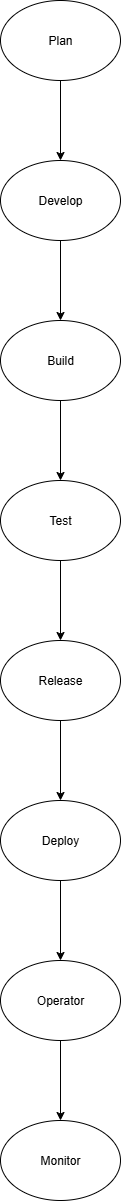

The diagram above was exported from draw.io. Its source (the exported page's mxGraphModel, read from the mxfile embedded in the PNG):
<mxGraphModel dx="786" dy="399" grid="1" gridSize="10" guides="1" tooltips="1" connect="1" arrows="1" fold="1" page="1" pageScale="1" pageWidth="850" pageHeight="1100" math="0" shadow="0">
  <root>
    <mxCell id="0" />
    <mxCell id="1" parent="0" />
    <mxCell id="ER2wL8zyrYA7CnPk8fUf-4" value="" style="edgeStyle=orthogonalEdgeStyle;rounded=0;orthogonalLoop=1;jettySize=auto;html=1;" parent="1" source="ER2wL8zyrYA7CnPk8fUf-1" target="ER2wL8zyrYA7CnPk8fUf-3" edge="1">
      <mxGeometry relative="1" as="geometry" />
    </mxCell>
    <mxCell id="ER2wL8zyrYA7CnPk8fUf-1" value="Plan" style="ellipse;whiteSpace=wrap;html=1;" parent="1" vertex="1">
      <mxGeometry x="320" y="20" width="120" height="80" as="geometry" />
    </mxCell>
    <mxCell id="ER2wL8zyrYA7CnPk8fUf-6" value="" style="edgeStyle=orthogonalEdgeStyle;rounded=0;orthogonalLoop=1;jettySize=auto;html=1;" parent="1" source="ER2wL8zyrYA7CnPk8fUf-3" target="ER2wL8zyrYA7CnPk8fUf-5" edge="1">
      <mxGeometry relative="1" as="geometry" />
    </mxCell>
    <mxCell id="ER2wL8zyrYA7CnPk8fUf-3" value="Develop" style="ellipse;whiteSpace=wrap;html=1;" parent="1" vertex="1">
      <mxGeometry x="320" y="180" width="120" height="80" as="geometry" />
    </mxCell>
    <mxCell id="ER2wL8zyrYA7CnPk8fUf-8" value="" style="edgeStyle=orthogonalEdgeStyle;rounded=0;orthogonalLoop=1;jettySize=auto;html=1;" parent="1" source="ER2wL8zyrYA7CnPk8fUf-5" target="ER2wL8zyrYA7CnPk8fUf-7" edge="1">
      <mxGeometry relative="1" as="geometry" />
    </mxCell>
    <mxCell id="ER2wL8zyrYA7CnPk8fUf-5" value="Build" style="ellipse;whiteSpace=wrap;html=1;" parent="1" vertex="1">
      <mxGeometry x="320" y="340" width="120" height="80" as="geometry" />
    </mxCell>
    <mxCell id="ER2wL8zyrYA7CnPk8fUf-10" value="" style="edgeStyle=orthogonalEdgeStyle;rounded=0;orthogonalLoop=1;jettySize=auto;html=1;" parent="1" source="ER2wL8zyrYA7CnPk8fUf-7" target="ER2wL8zyrYA7CnPk8fUf-9" edge="1">
      <mxGeometry relative="1" as="geometry" />
    </mxCell>
    <mxCell id="ER2wL8zyrYA7CnPk8fUf-7" value="Test" style="ellipse;whiteSpace=wrap;html=1;" parent="1" vertex="1">
      <mxGeometry x="320" y="500" width="120" height="80" as="geometry" />
    </mxCell>
    <mxCell id="ER2wL8zyrYA7CnPk8fUf-12" value="" style="edgeStyle=orthogonalEdgeStyle;rounded=0;orthogonalLoop=1;jettySize=auto;html=1;" parent="1" source="ER2wL8zyrYA7CnPk8fUf-9" target="ER2wL8zyrYA7CnPk8fUf-11" edge="1">
      <mxGeometry relative="1" as="geometry" />
    </mxCell>
    <mxCell id="ER2wL8zyrYA7CnPk8fUf-9" value="Release" style="ellipse;whiteSpace=wrap;html=1;" parent="1" vertex="1">
      <mxGeometry x="320" y="660" width="120" height="80" as="geometry" />
    </mxCell>
    <mxCell id="yUSX2XAthUECvW_lHaHL-4" value="" style="edgeStyle=orthogonalEdgeStyle;rounded=0;orthogonalLoop=1;jettySize=auto;html=1;" edge="1" parent="1" source="ER2wL8zyrYA7CnPk8fUf-11" target="yUSX2XAthUECvW_lHaHL-3">
      <mxGeometry relative="1" as="geometry" />
    </mxCell>
    <mxCell id="ER2wL8zyrYA7CnPk8fUf-11" value="Deploy" style="ellipse;whiteSpace=wrap;html=1;" parent="1" vertex="1">
      <mxGeometry x="320" y="820" width="120" height="80" as="geometry" />
    </mxCell>
    <mxCell id="yUSX2XAthUECvW_lHaHL-6" value="" style="edgeStyle=orthogonalEdgeStyle;rounded=0;orthogonalLoop=1;jettySize=auto;html=1;" edge="1" parent="1" source="yUSX2XAthUECvW_lHaHL-3" target="yUSX2XAthUECvW_lHaHL-5">
      <mxGeometry relative="1" as="geometry" />
    </mxCell>
    <mxCell id="yUSX2XAthUECvW_lHaHL-3" value="Operator" style="ellipse;whiteSpace=wrap;html=1;" vertex="1" parent="1">
      <mxGeometry x="320" y="980" width="120" height="80" as="geometry" />
    </mxCell>
    <mxCell id="yUSX2XAthUECvW_lHaHL-5" value="Monitor" style="ellipse;whiteSpace=wrap;html=1;" vertex="1" parent="1">
      <mxGeometry x="320" y="1140" width="120" height="80" as="geometry" />
    </mxCell>
  </root>
</mxGraphModel>